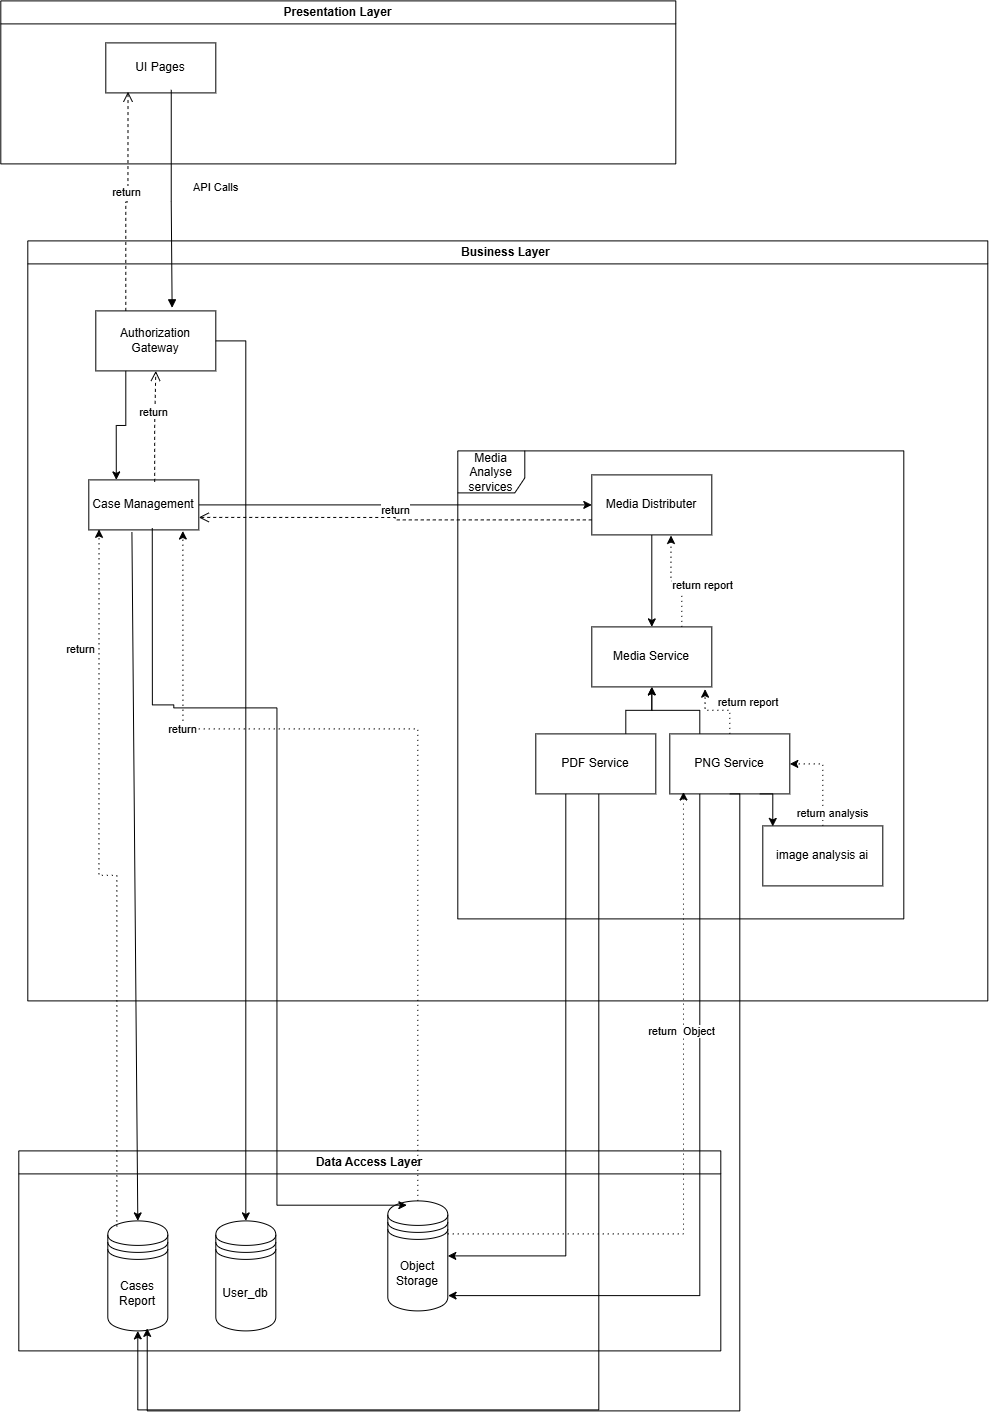

The diagram above was exported from draw.io. Its source (the exported page's mxGraphModel, read from the mxfile embedded in the PNG):
<mxGraphModel dx="1471" dy="820" grid="1" gridSize="10" guides="1" tooltips="1" connect="1" arrows="1" fold="1" page="1" pageScale="1" pageWidth="2336" pageHeight="1654" math="0" shadow="0">
  <root>
    <mxCell id="0" />
    <mxCell id="1" parent="0" />
    <mxCell id="YwROC4OjgE1kOTCgEKvV-13" parent="1" style="swimlane;whiteSpace=wrap;html=1;" value="Data Access Layer" vertex="1">
      <mxGeometry height="200" width="702" x="81" y="1330" as="geometry" />
    </mxCell>
    <mxCell id="g_E7NgyLAN3x3l-Yse3H-4" parent="YwROC4OjgE1kOTCgEKvV-13" style="shape=datastore;whiteSpace=wrap;html=1;" value="Object Storage" vertex="1">
      <mxGeometry height="110" width="60" x="369" y="50" as="geometry" />
    </mxCell>
    <mxCell id="YwROC4OjgE1kOTCgEKvV-14" parent="YwROC4OjgE1kOTCgEKvV-13" style="shape=datastore;whiteSpace=wrap;html=1;" value="&lt;div&gt;Cases&lt;/div&gt;&lt;div&gt;Report&lt;/div&gt;" vertex="1">
      <mxGeometry height="110" width="60" x="89" y="70" as="geometry" />
    </mxCell>
    <mxCell id="YwROC4OjgE1kOTCgEKvV-12" parent="YwROC4OjgE1kOTCgEKvV-13" style="shape=datastore;whiteSpace=wrap;html=1;" value="User_db" vertex="1">
      <mxGeometry height="110" width="60" x="197" y="70" as="geometry" />
    </mxCell>
    <mxCell id="fUnee5zEETOQMuYz329J-5" parent="1" style="swimlane;whiteSpace=wrap;html=1;" value="Presentation Layer" vertex="1">
      <mxGeometry height="163" width="675" x="63" y="180" as="geometry" />
    </mxCell>
    <mxCell id="fUnee5zEETOQMuYz329J-19" parent="fUnee5zEETOQMuYz329J-5" style="html=1;whiteSpace=wrap;" value="UI Pages" vertex="1">
      <mxGeometry height="50" width="110" x="105" y="42" as="geometry" />
    </mxCell>
    <mxCell id="YwROC4OjgE1kOTCgEKvV-8" parent="1" style="swimlane;whiteSpace=wrap;html=1;" value="Business Layer&amp;nbsp;" vertex="1">
      <mxGeometry height="760" width="960" x="90" y="420" as="geometry" />
    </mxCell>
    <mxCell id="fUnee5zEETOQMuYz329J-18" parent="YwROC4OjgE1kOTCgEKvV-8" style="shape=umlFrame;whiteSpace=wrap;html=1;pointerEvents=0;width=67;height=42;" value="Media Analyse services" vertex="1">
      <mxGeometry height="468" width="446" x="430" y="210" as="geometry" />
    </mxCell>
    <mxCell id="b55QKNaFb0Df-Y19AroI-25" edge="1" parent="YwROC4OjgE1kOTCgEKvV-8" source="g_E7NgyLAN3x3l-Yse3H-7" style="edgeStyle=orthogonalEdgeStyle;rounded=0;orthogonalLoop=1;jettySize=auto;html=1;exitX=0.75;exitY=0;exitDx=0;exitDy=0;entryX=0.5;entryY=1;entryDx=0;entryDy=0;" target="b55QKNaFb0Df-Y19AroI-20">
      <mxGeometry relative="1" as="geometry" />
    </mxCell>
    <mxCell id="g_E7NgyLAN3x3l-Yse3H-7" parent="YwROC4OjgE1kOTCgEKvV-8" style="rounded=0;whiteSpace=wrap;html=1;" value="PDF Service" vertex="1">
      <mxGeometry height="60" width="120" x="508" y="493" as="geometry" />
    </mxCell>
    <mxCell id="b55QKNaFb0Df-Y19AroI-26" edge="1" parent="YwROC4OjgE1kOTCgEKvV-8" source="g_E7NgyLAN3x3l-Yse3H-5" style="edgeStyle=orthogonalEdgeStyle;rounded=0;orthogonalLoop=1;jettySize=auto;html=1;exitX=0.5;exitY=1;exitDx=0;exitDy=0;" target="b55QKNaFb0Df-Y19AroI-20">
      <mxGeometry relative="1" as="geometry" />
    </mxCell>
    <mxCell id="g_E7NgyLAN3x3l-Yse3H-5" parent="YwROC4OjgE1kOTCgEKvV-8" style="rounded=0;whiteSpace=wrap;html=1;" value="Media Distributer" vertex="1">
      <mxGeometry height="60" width="120" x="564" y="234" as="geometry" />
    </mxCell>
    <mxCell id="b55QKNaFb0Df-Y19AroI-24" edge="1" parent="YwROC4OjgE1kOTCgEKvV-8" source="g_E7NgyLAN3x3l-Yse3H-6" style="edgeStyle=orthogonalEdgeStyle;rounded=0;orthogonalLoop=1;jettySize=auto;html=1;exitX=0.25;exitY=0;exitDx=0;exitDy=0;entryX=0.5;entryY=1;entryDx=0;entryDy=0;" target="b55QKNaFb0Df-Y19AroI-20">
      <mxGeometry relative="1" as="geometry" />
    </mxCell>
    <mxCell id="g_E7NgyLAN3x3l-Yse3H-6" parent="YwROC4OjgE1kOTCgEKvV-8" style="rounded=0;whiteSpace=wrap;html=1;" value="PNG Service" vertex="1">
      <mxGeometry height="60" width="120" x="642" y="493" as="geometry" />
    </mxCell>
    <mxCell id="Q17jfYqBAv-v8dKUheGb-2" edge="1" parent="YwROC4OjgE1kOTCgEKvV-8" source="fUnee5zEETOQMuYz329J-25" style="edgeStyle=orthogonalEdgeStyle;rounded=0;orthogonalLoop=1;jettySize=auto;html=1;entryX=0;entryY=0.5;entryDx=0;entryDy=0;" target="g_E7NgyLAN3x3l-Yse3H-5">
      <mxGeometry relative="1" as="geometry" />
    </mxCell>
    <mxCell id="fUnee5zEETOQMuYz329J-25" parent="YwROC4OjgE1kOTCgEKvV-8" style="html=1;whiteSpace=wrap;" value="Case Management" vertex="1">
      <mxGeometry height="50" width="110" x="61" y="239" as="geometry" />
    </mxCell>
    <mxCell id="Q17jfYqBAv-v8dKUheGb-9" edge="1" parent="YwROC4OjgE1kOTCgEKvV-8" source="g_E7NgyLAN3x3l-Yse3H-5" style="html=1;verticalAlign=bottom;endArrow=open;dashed=1;endSize=8;rounded=0;exitX=0;exitY=0.75;exitDx=0;exitDy=0;entryX=1;entryY=0.75;entryDx=0;entryDy=0;edgeStyle=orthogonalEdgeStyle;" target="fUnee5zEETOQMuYz329J-25" value="return">
      <mxGeometry relative="1" as="geometry">
        <mxPoint x="497" y="112.5" as="sourcePoint" />
        <mxPoint x="173" y="81" as="targetPoint" />
      </mxGeometry>
    </mxCell>
    <mxCell id="b55QKNaFb0Df-Y19AroI-21" edge="1" parent="YwROC4OjgE1kOTCgEKvV-8" source="b55QKNaFb0Df-Y19AroI-19" style="edgeStyle=orthogonalEdgeStyle;rounded=0;orthogonalLoop=1;jettySize=auto;html=1;entryX=1;entryY=0.5;entryDx=0;entryDy=0;dashed=1;dashPattern=1 4;" target="g_E7NgyLAN3x3l-Yse3H-6">
      <mxGeometry relative="1" as="geometry" />
    </mxCell>
    <mxCell id="b55QKNaFb0Df-Y19AroI-22" connectable="0" parent="b55QKNaFb0Df-Y19AroI-21" style="edgeLabel;html=1;align=center;verticalAlign=middle;resizable=0;points=[];" value="return analysis" vertex="1">
      <mxGeometry relative="1" x="-0.0591" y="-1" as="geometry">
        <mxPoint x="8" y="31" as="offset" />
      </mxGeometry>
    </mxCell>
    <mxCell id="b55QKNaFb0Df-Y19AroI-19" parent="YwROC4OjgE1kOTCgEKvV-8" style="rounded=0;whiteSpace=wrap;html=1;" value="image analysis ai" vertex="1">
      <mxGeometry height="60" width="120" x="735" y="585" as="geometry" />
    </mxCell>
    <mxCell id="b55QKNaFb0Df-Y19AroI-20" parent="YwROC4OjgE1kOTCgEKvV-8" style="rounded=0;whiteSpace=wrap;html=1;" value="Media Service" vertex="1">
      <mxGeometry height="60" width="120" x="564" y="386" as="geometry" />
    </mxCell>
    <mxCell id="b55QKNaFb0Df-Y19AroI-23" edge="1" parent="YwROC4OjgE1kOTCgEKvV-8" source="g_E7NgyLAN3x3l-Yse3H-6" style="edgeStyle=orthogonalEdgeStyle;rounded=0;orthogonalLoop=1;jettySize=auto;html=1;exitX=0.75;exitY=1;exitDx=0;exitDy=0;entryX=0.083;entryY=0.009;entryDx=0;entryDy=0;entryPerimeter=0;" target="b55QKNaFb0Df-Y19AroI-19">
      <mxGeometry relative="1" as="geometry" />
    </mxCell>
    <mxCell id="b55QKNaFb0Df-Y19AroI-27" edge="1" parent="YwROC4OjgE1kOTCgEKvV-8" source="g_E7NgyLAN3x3l-Yse3H-6" style="edgeStyle=orthogonalEdgeStyle;rounded=0;orthogonalLoop=1;jettySize=auto;html=1;exitX=0.5;exitY=0;exitDx=0;exitDy=0;entryX=0.944;entryY=1.038;entryDx=0;entryDy=0;entryPerimeter=0;dashed=1;dashPattern=1 4;" target="b55QKNaFb0Df-Y19AroI-20">
      <mxGeometry relative="1" as="geometry" />
    </mxCell>
    <mxCell id="b55QKNaFb0Df-Y19AroI-29" connectable="0" parent="b55QKNaFb0Df-Y19AroI-27" style="edgeLabel;html=1;align=center;verticalAlign=middle;resizable=0;points=[];" value="return report&amp;nbsp;" vertex="1">
      <mxGeometry relative="1" x="-0.1422" y="2" as="geometry">
        <mxPoint x="25" y="-11" as="offset" />
      </mxGeometry>
    </mxCell>
    <mxCell id="b55QKNaFb0Df-Y19AroI-28" edge="1" parent="YwROC4OjgE1kOTCgEKvV-8" source="b55QKNaFb0Df-Y19AroI-20" style="edgeStyle=orthogonalEdgeStyle;rounded=0;orthogonalLoop=1;jettySize=auto;html=1;exitX=0.75;exitY=0;exitDx=0;exitDy=0;entryX=0.66;entryY=1.01;entryDx=0;entryDy=0;entryPerimeter=0;dashed=1;dashPattern=1 4;" target="g_E7NgyLAN3x3l-Yse3H-5">
      <mxGeometry relative="1" as="geometry" />
    </mxCell>
    <mxCell id="b55QKNaFb0Df-Y19AroI-30" connectable="0" parent="b55QKNaFb0Df-Y19AroI-28" style="edgeLabel;html=1;align=center;verticalAlign=middle;resizable=0;points=[];" value="return report" vertex="1">
      <mxGeometry relative="1" x="-0.4149" y="-2" as="geometry">
        <mxPoint x="18" y="-12" as="offset" />
      </mxGeometry>
    </mxCell>
    <mxCell id="YwROC4OjgE1kOTCgEKvV-10" parent="YwROC4OjgE1kOTCgEKvV-8" style="rounded=0;whiteSpace=wrap;html=1;" value="Authorization Gateway" vertex="1">
      <mxGeometry height="60" width="120" x="68" y="70" as="geometry" />
    </mxCell>
    <mxCell id="OeDKsCqR9yAJlZOzGkOo-2" edge="1" parent="YwROC4OjgE1kOTCgEKvV-8" source="YwROC4OjgE1kOTCgEKvV-10" style="edgeStyle=orthogonalEdgeStyle;rounded=0;orthogonalLoop=1;jettySize=auto;html=1;entryX=0.25;entryY=0;entryDx=0;entryDy=0;exitX=0.25;exitY=1;exitDx=0;exitDy=0;" target="fUnee5zEETOQMuYz329J-25">
      <mxGeometry relative="1" as="geometry">
        <mxPoint x="100" y="-30" as="sourcePoint" />
        <mxPoint x="118" y="379" as="targetPoint" />
      </mxGeometry>
    </mxCell>
    <mxCell id="0q_d--Yo4972s3lUyuDw-2" edge="1" parent="YwROC4OjgE1kOTCgEKvV-8" source="fUnee5zEETOQMuYz329J-25" style="html=1;verticalAlign=bottom;endArrow=open;dashed=1;endSize=8;rounded=0;edgeStyle=orthogonalEdgeStyle;exitX=0.599;exitY=0.039;exitDx=0;exitDy=0;exitPerimeter=0;" target="YwROC4OjgE1kOTCgEKvV-10" value="">
      <mxGeometry relative="1" as="geometry">
        <mxPoint x="127" y="190" as="sourcePoint" />
        <mxPoint x="148" y="95" as="targetPoint" />
      </mxGeometry>
    </mxCell>
    <mxCell id="0q_d--Yo4972s3lUyuDw-3" connectable="0" parent="0q_d--Yo4972s3lUyuDw-2" style="edgeLabel;html=1;align=center;verticalAlign=middle;resizable=0;points=[];" value="return" vertex="1">
      <mxGeometry relative="1" x="0.2639" y="3" as="geometry">
        <mxPoint as="offset" />
      </mxGeometry>
    </mxCell>
    <mxCell id="g_E7NgyLAN3x3l-Yse3H-12" edge="1" parent="1" source="fUnee5zEETOQMuYz329J-25" style="rounded=0;orthogonalLoop=1;jettySize=auto;html=1;entryX=0.5;entryY=0;entryDx=0;entryDy=0;exitX=0.392;exitY=1.042;exitDx=0;exitDy=0;exitPerimeter=0;" target="YwROC4OjgE1kOTCgEKvV-14">
      <mxGeometry relative="1" as="geometry">
        <mxPoint x="200" y="977" as="sourcePoint" />
      </mxGeometry>
    </mxCell>
    <mxCell id="Q17jfYqBAv-v8dKUheGb-5" edge="1" parent="1" source="g_E7NgyLAN3x3l-Yse3H-7" style="edgeStyle=orthogonalEdgeStyle;rounded=0;orthogonalLoop=1;jettySize=auto;html=1;entryX=0.5;entryY=1;entryDx=0;entryDy=0;" target="YwROC4OjgE1kOTCgEKvV-14">
      <mxGeometry relative="1" as="geometry">
        <Array as="points">
          <mxPoint x="661" y="1589" />
          <mxPoint x="200" y="1589" />
        </Array>
      </mxGeometry>
    </mxCell>
    <mxCell id="Q17jfYqBAv-v8dKUheGb-6" edge="1" parent="1" source="g_E7NgyLAN3x3l-Yse3H-6" style="edgeStyle=orthogonalEdgeStyle;rounded=0;orthogonalLoop=1;jettySize=auto;html=1;exitX=0.5;exitY=1;exitDx=0;exitDy=0;entryX=0.657;entryY=0.977;entryDx=0;entryDy=0;entryPerimeter=0;" target="YwROC4OjgE1kOTCgEKvV-14">
      <mxGeometry relative="1" as="geometry">
        <Array as="points">
          <mxPoint x="802" y="1590" />
          <mxPoint x="209" y="1590" />
        </Array>
      </mxGeometry>
    </mxCell>
    <mxCell id="Q17jfYqBAv-v8dKUheGb-11" edge="1" parent="1" source="YwROC4OjgE1kOTCgEKvV-10" style="html=1;verticalAlign=bottom;endArrow=open;dashed=1;endSize=8;rounded=0;entryX=0.202;entryY=0.978;entryDx=0;entryDy=0;entryPerimeter=0;exitX=0.25;exitY=0;exitDx=0;exitDy=0;edgeStyle=orthogonalEdgeStyle;" target="fUnee5zEETOQMuYz329J-19" value="return">
      <mxGeometry relative="1" as="geometry">
        <mxPoint x="491" y="324" as="sourcePoint" />
        <mxPoint x="411" y="324" as="targetPoint" />
      </mxGeometry>
    </mxCell>
    <mxCell id="Q17jfYqBAv-v8dKUheGb-12" edge="1" parent="1" source="fUnee5zEETOQMuYz329J-19" style="endArrow=block;endFill=1;html=1;edgeStyle=orthogonalEdgeStyle;align=left;verticalAlign=top;rounded=0;entryX=0.636;entryY=-0.051;entryDx=0;entryDy=0;entryPerimeter=0;exitX=0.595;exitY=0.939;exitDx=0;exitDy=0;exitPerimeter=0;" target="YwROC4OjgE1kOTCgEKvV-10" value="API Calls">
      <mxGeometry relative="1" x="-0.2324" y="20" as="geometry">
        <mxPoint as="offset" />
        <mxPoint x="325" y="311" as="sourcePoint" />
        <mxPoint x="485" y="311" as="targetPoint" />
      </mxGeometry>
    </mxCell>
    <mxCell id="b55QKNaFb0Df-Y19AroI-7" edge="1" parent="1" source="YwROC4OjgE1kOTCgEKvV-14" style="edgeStyle=orthogonalEdgeStyle;rounded=0;orthogonalLoop=1;jettySize=auto;html=1;exitX=0.15;exitY=0.05;exitDx=0;exitDy=0;exitPerimeter=0;entryX=0.093;entryY=0.989;entryDx=0;entryDy=0;entryPerimeter=0;dashed=1;dashPattern=1 4;" target="fUnee5zEETOQMuYz329J-25">
      <mxGeometry relative="1" as="geometry" />
    </mxCell>
    <mxCell id="b55QKNaFb0Df-Y19AroI-8" connectable="0" parent="b55QKNaFb0Df-Y19AroI-7" style="edgeLabel;html=1;align=center;verticalAlign=middle;resizable=0;points=[];" value="return" vertex="1">
      <mxGeometry relative="1" x="0.3103" as="geometry">
        <mxPoint x="-19" y="-127" as="offset" />
      </mxGeometry>
    </mxCell>
    <mxCell id="b55QKNaFb0Df-Y19AroI-9" edge="1" parent="1" source="g_E7NgyLAN3x3l-Yse3H-4" style="edgeStyle=orthogonalEdgeStyle;rounded=0;orthogonalLoop=1;jettySize=auto;html=1;exitX=0.5;exitY=0;exitDx=0;exitDy=0;dashed=1;dashPattern=1 4;entryX=0.855;entryY=1.022;entryDx=0;entryDy=0;entryPerimeter=0;" target="fUnee5zEETOQMuYz329J-25">
      <mxGeometry relative="1" as="geometry">
        <Array as="points">
          <mxPoint x="350" y="908" />
          <mxPoint x="250" y="908" />
        </Array>
        <mxPoint x="250" y="873" as="targetPoint" />
      </mxGeometry>
    </mxCell>
    <mxCell id="b55QKNaFb0Df-Y19AroI-10" connectable="0" parent="b55QKNaFb0Df-Y19AroI-9" style="edgeLabel;html=1;align=center;verticalAlign=middle;resizable=0;points=[];" value="return" vertex="1">
      <mxGeometry relative="1" x="0.5626" y="1" as="geometry">
        <mxPoint as="offset" />
      </mxGeometry>
    </mxCell>
    <mxCell id="b55QKNaFb0Df-Y19AroI-12" edge="1" parent="1" source="g_E7NgyLAN3x3l-Yse3H-7" style="edgeStyle=orthogonalEdgeStyle;rounded=0;orthogonalLoop=1;jettySize=auto;html=1;exitX=0.25;exitY=1;exitDx=0;exitDy=0;entryX=1;entryY=0.5;entryDx=0;entryDy=0;" target="g_E7NgyLAN3x3l-Yse3H-4">
      <mxGeometry relative="1" as="geometry" />
    </mxCell>
    <mxCell id="b55QKNaFb0Df-Y19AroI-15" edge="1" parent="1" source="g_E7NgyLAN3x3l-Yse3H-6" style="edgeStyle=orthogonalEdgeStyle;rounded=0;orthogonalLoop=1;jettySize=auto;html=1;exitX=0.25;exitY=1;exitDx=0;exitDy=0;entryX=1.005;entryY=0.861;entryDx=0;entryDy=0;entryPerimeter=0;" target="g_E7NgyLAN3x3l-Yse3H-4">
      <mxGeometry relative="1" as="geometry" />
    </mxCell>
    <mxCell id="b55QKNaFb0Df-Y19AroI-16" edge="1" parent="1" source="g_E7NgyLAN3x3l-Yse3H-4" style="edgeStyle=orthogonalEdgeStyle;rounded=0;orthogonalLoop=1;jettySize=auto;html=1;exitX=1;exitY=0.3;exitDx=0;exitDy=0;entryX=0.114;entryY=0.968;entryDx=0;entryDy=0;dashed=1;dashPattern=1 4;entryPerimeter=0;" target="g_E7NgyLAN3x3l-Yse3H-6">
      <mxGeometry relative="1" as="geometry" />
    </mxCell>
    <mxCell id="b55QKNaFb0Df-Y19AroI-17" connectable="0" parent="b55QKNaFb0Df-Y19AroI-16" style="edgeLabel;html=1;align=center;verticalAlign=middle;resizable=0;points=[];" value="return&amp;nbsp; Object" vertex="1">
      <mxGeometry relative="1" x="0.2957" y="3" as="geometry">
        <mxPoint as="offset" />
      </mxGeometry>
    </mxCell>
    <mxCell id="fUnee5zEETOQMuYz329J-26" edge="1" parent="1" source="fUnee5zEETOQMuYz329J-25" style="edgeStyle=orthogonalEdgeStyle;rounded=0;orthogonalLoop=1;jettySize=auto;html=1;entryX=0.318;entryY=0.039;entryDx=0;entryDy=0;entryPerimeter=0;exitX=0.577;exitY=0.965;exitDx=0;exitDy=0;exitPerimeter=0;" target="g_E7NgyLAN3x3l-Yse3H-4">
      <mxGeometry relative="1" as="geometry">
        <Array as="points">
          <mxPoint x="214.52" y="884.05" />
          <mxPoint x="236.05" y="884.05" />
          <mxPoint x="236.05" y="887" />
          <mxPoint x="339.1" y="887" />
        </Array>
        <mxPoint x="236" y="709" as="sourcePoint" />
        <mxPoint x="332.13" y="1234.32" as="targetPoint" />
      </mxGeometry>
    </mxCell>
    <mxCell id="fUnee5zEETOQMuYz329J-24" edge="1" parent="1" source="YwROC4OjgE1kOTCgEKvV-10" style="rounded=0;orthogonalLoop=1;jettySize=auto;html=1;exitX=1;exitY=0.5;exitDx=0;exitDy=0;labelBorderColor=default;edgeStyle=orthogonalEdgeStyle;" target="YwROC4OjgE1kOTCgEKvV-12">
      <mxGeometry relative="1" as="geometry" />
    </mxCell>
  </root>
</mxGraphModel>